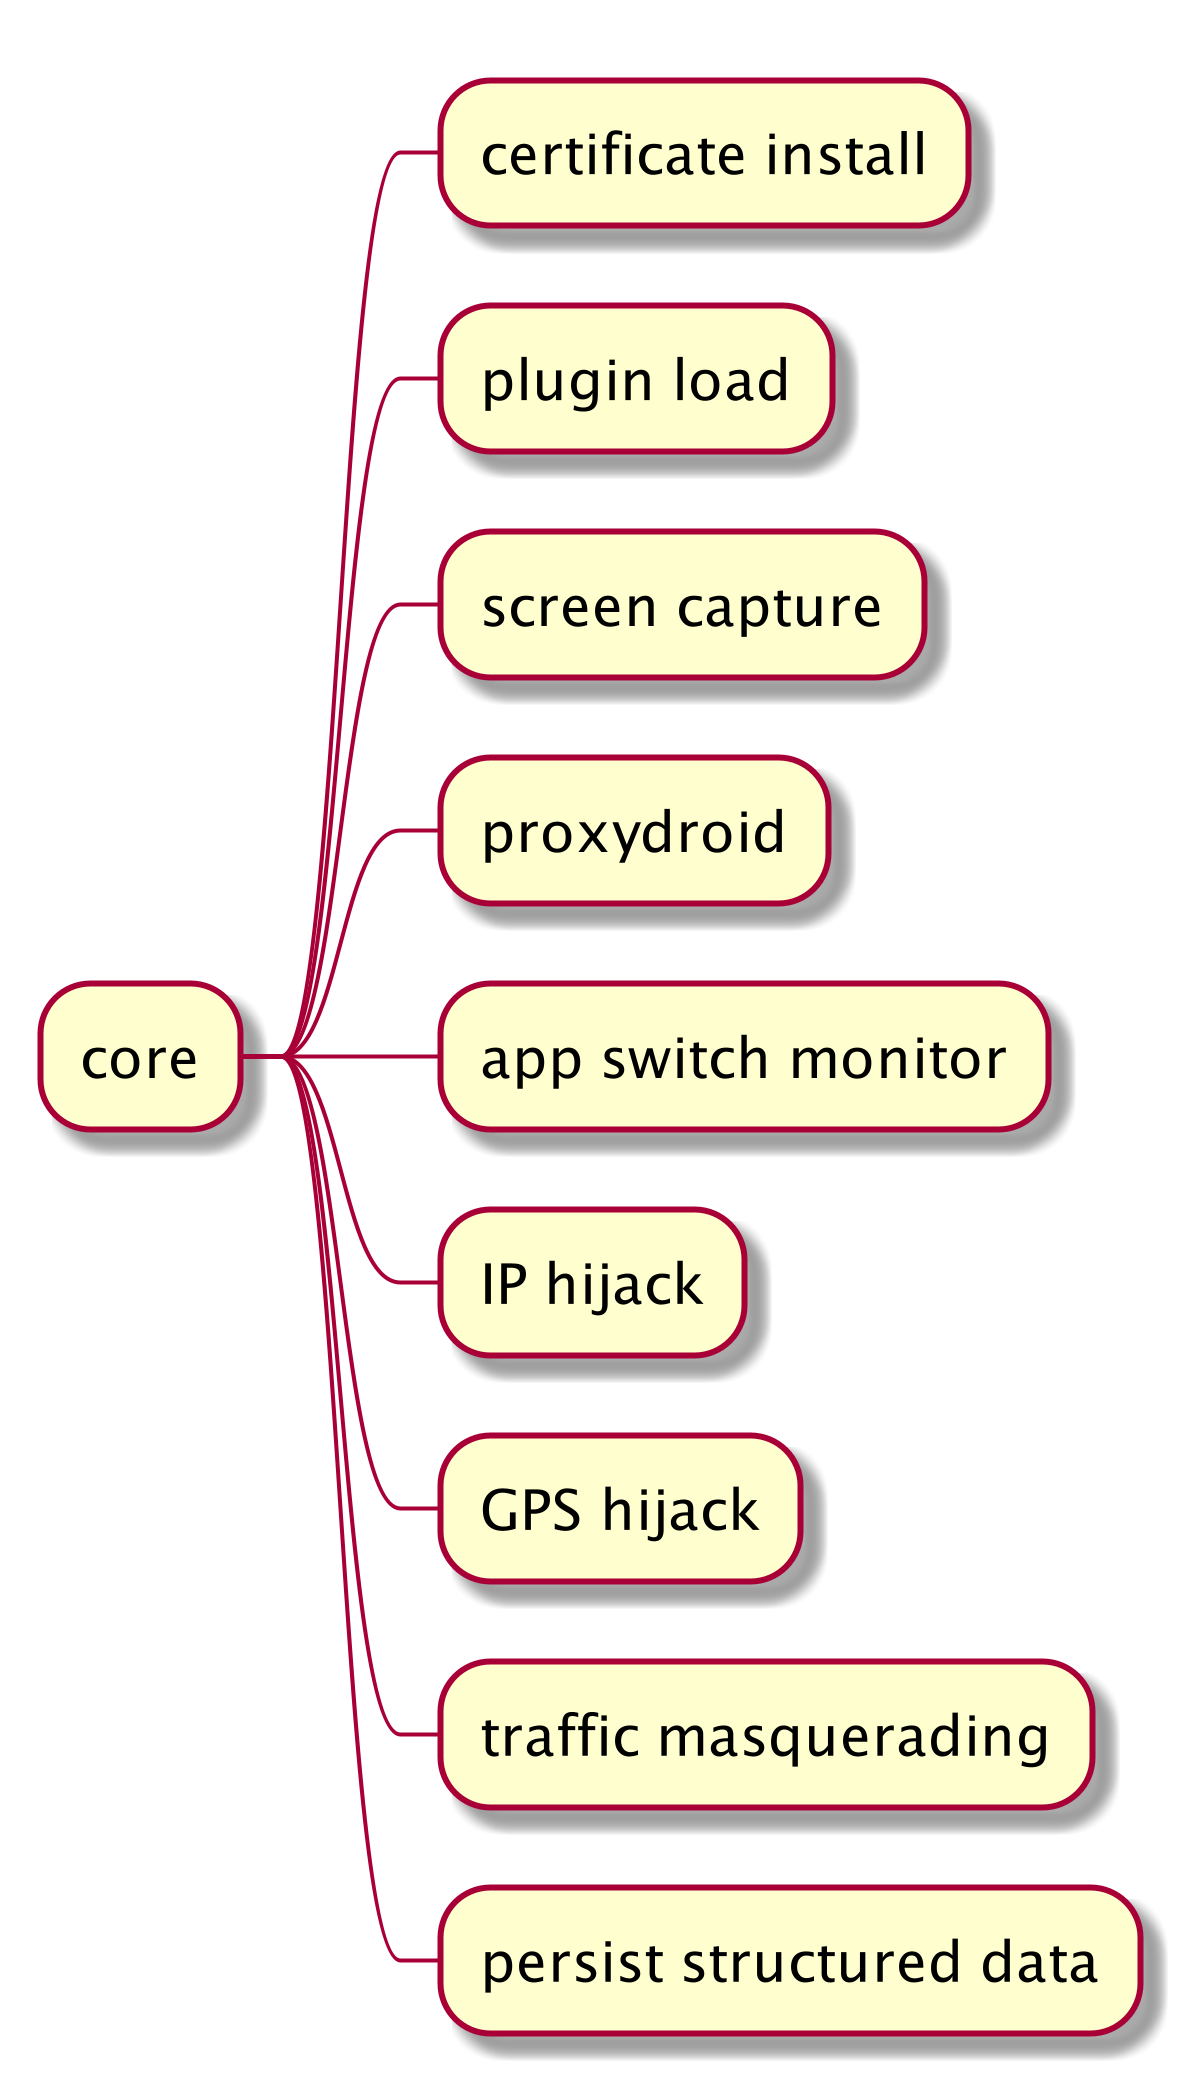

The diagram above was rendered by PlantUML. Its source (embedded in the PNG):
@startmindmap core_arch
scale 2
* core
** certificate install
** plugin load
** screen capture
** proxydroid
** app switch monitor
** IP hijack
** GPS hijack
** traffic masquerading
** persist structured data
@endmindmap